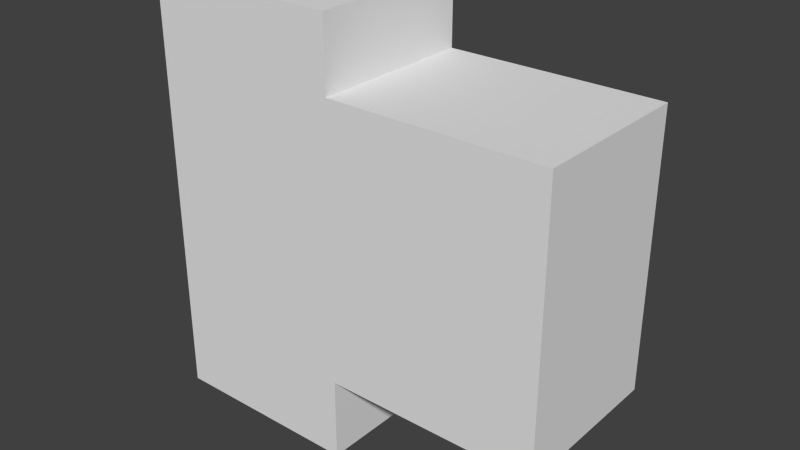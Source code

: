 # Source: fea5.blend  (saved by Blender 2.74.0; exported with 4.5.12 LTS)
import bpy
from mathutils import Matrix  # noqa: F401  (used for matrix-valued properties, if any)

bpy.ops.wm.read_factory_settings(use_empty=True)
scene = bpy.context.scene
scene.name = 'Scene'

# ---- collections
col_collection_1 = bpy.data.collections.new('Collection 1'); scene.collection.children.link(col_collection_1)

# ---- materials (node trees are filled in below, after node groups)
mat_material = bpy.data.materials.new('Material')
mat_material.alpha_threshold = 0.0
mat_material.use_transparent_shadow = False
mat_material.roughness = 0.5
mat_material.line_color = (0.0, 0.0, 0.0, 1.0)

# ---- material node trees

# ---- world
world_world = bpy.data.worlds.new('World'); scene.world = world_world
world_world.color = (0.05088, 0.05088, 0.05088)
world_world.use_sun_shadow = False
world_world.sun_shadow_jitter_overblur = 0.0
world_world.cycles.sampling_method = 'MANUAL'
world_world.cycles.sample_map_resolution = 256

# ---- meshes
me_cube_006 = bpy.data.meshes.new('Cube.006')
me_cube_006.from_pydata([(4.978, 2.0, 1.0), (4.978, 0.0, 1.0), (1.0, 3.576e-07, 1.0), (1.0, 2.0, 1.0), (1.0, 4.381e-07, 2.0), (1.0, 2.0, 2.0), (4.978, -2.682e-07, 2.0), (4.978, 2.0, 2.0), (1.0, 4.381e-07, 2.5), (1.0, 2.0, 2.5), (4.978, -2.682e-07, 2.5), (4.978, 2.0, 2.5), (1.0, 4.381e-07, 4.325), (1.0, 2.0, 4.325), (4.978, -2.682e-07, 4.325), (4.978, 2.0, 4.325), (2.043, 2.0, 1.0), (2.043, 2.503e-07, 1.0), (2.043, 2.0, 2.0), (2.043, 2.262e-07, 2.0), (2.043, 2.262e-07, 2.5), (2.043, 2.0, 2.5), (2.043, 2.262e-07, 4.325), (2.043, 2.0, 4.325)], [], [(7, 11, 10), (1, 0, 7), (17, 1, 6), (5, 3, 2), (9, 13, 23), (5, 9, 21), (6, 10, 20), (4, 8, 9), (2, 3, 16), (14, 15, 23), (10, 14, 22), (8, 12, 13), (11, 15, 14), (3, 5, 18), (2, 17, 19), (21, 23, 15), (18, 21, 11), (19, 20, 8), (1, 17, 16), (22, 23, 13), (20, 22, 12), (18, 7, 0), (6, 7, 10), (6, 1, 7), (19, 17, 6), (4, 5, 2), (21, 9, 23), (18, 5, 21), (19, 6, 20), (5, 4, 9), (17, 2, 16), (22, 14, 23), (20, 10, 22), (9, 8, 13), (10, 11, 14), (16, 3, 18), (4, 2, 19), (11, 21, 15), (7, 18, 11), (4, 19, 8), (0, 1, 16), (12, 22, 13), (8, 20, 12), (16, 18, 0)])
me_cube_006.materials.append(mat_material)
me_cube_006.use_remesh_preserve_volume = False
me_cube_006.use_remesh_preserve_attributes = False
me_cube_006.use_mirror_vertex_groups = False
me_cube_006.update()
me_cube = bpy.data.meshes.new('Cube')
me_cube.from_pydata([(2.388, 2.0, 0.0), (2.388, 0.0, 0.0), (-1.192e-07, 1.788e-07, 0.0), (3.576e-07, 2.0, 0.0), (-3.576e-07, 3.576e-07, 1.0), (5.96e-08, 2.0, 1.0), (2.388, 2.0, 1.0), (2.388, -2.98e-07, 1.0), (1.0, 2.0, 1.0), (1.0, 9.537e-08, 1.0), (1.0, 1.073e-07, 0.0), (1.0, 2.0, 0.0), (-3.576e-07, 3.576e-07, 4.325), (5.96e-08, 2.0, 4.325), (1.0, 2.0, 4.325), (1.0, 9.537e-08, 4.325), (-3.576e-07, 3.576e-07, 5.18), (5.96e-08, 2.0, 5.18), (1.0, 2.0, 5.18), (1.0, 9.537e-08, 5.18), (2.388, 2.0, 4.325), (2.388, -2.154e-07, 4.325), (2.388, 2.0, 5.18), (2.388, -2.154e-07, 5.18), (1.0, 2.0, 2.663), (5.96e-08, 2.0, 2.663), (-3.576e-07, 3.576e-07, 2.663), (1.0, 9.537e-08, 2.663)], [], [(2, 4, 5), (10, 2, 3), (6, 7, 1), (8, 6, 0), (25, 13, 14), (24, 14, 15), (27, 15, 12), (2, 10, 9), (13, 17, 18), (10, 11, 0), (8, 11, 3), (7, 6, 8), (26, 12, 13), (19, 18, 17), (14, 18, 20), (21, 20, 23), (19, 15, 23), (12, 15, 16), (13, 12, 17), (16, 19, 17), (25, 26, 13), (9, 7, 8), (12, 16, 17), (5, 8, 3), (1, 10, 0), (14, 13, 18), (4, 2, 9), (26, 27, 12), (15, 19, 16), (27, 24, 15), (15, 21, 23), (20, 22, 23), (24, 25, 14), (11, 8, 0), (18, 22, 20), (0, 6, 1), (19, 23, 22), (11, 10, 3), (14, 20, 21), (4, 26, 25), (3, 2, 5), (5, 25, 24), (8, 24, 27), (9, 27, 26), (10, 1, 7), (18, 19, 22), (15, 14, 21), (5, 4, 25), (8, 5, 24), (9, 8, 27), (4, 9, 26), (9, 10, 7)])
me_cube.materials.append(mat_material)
me_cube.use_remesh_preserve_volume = False
me_cube.use_remesh_preserve_attributes = False
me_cube.use_mirror_vertex_groups = False
me_cube.update()

# ---- objects
ob_cube_001 = bpy.data.objects.new('Cube.001', me_cube_006)
ob_cube = bpy.data.objects.new('Cube', me_cube)

# ---- transforms, parenting, visibility, modifiers, constraints
ob_cube_001.location = (0.0, 0.0, 0.0)
ob_cube_001.lock_rotations_4d = False
ob_cube_001.empty_display_type = 'ARROWS'
ob_cube_001.lineart.crease_threshold = 0.0
_vg = ob_cube_001.vertex_groups.new(name='surface')
ob_cube.location = (0.0, 0.0, 0.0)
ob_cube.lock_rotations_4d = False
ob_cube.empty_display_type = 'ARROWS'
ob_cube.lineart.crease_threshold = 0.0
_vg = ob_cube.vertex_groups.new(name='surface')

# ---- collection membership
col_collection_1.objects.link(ob_cube_001)
col_collection_1.objects.link(ob_cube)

# ---- scene / render settings (as saved in the file)
scene.frame_start = 1; scene.frame_end = 250; scene.frame_set(1)
scene.render.engine = 'BLENDER_EEVEE_NEXT'
scene.render.resolution_percentage = 50
scene.render.dither_intensity = 0.0
scene.cycles.use_denoising = False
scene.cycles.samples = 10
scene.cycles.sampling_pattern = 'TABULATED_SOBOL'
scene.cycles.light_sampling_threshold = 0.0
scene.cycles.use_adaptive_sampling = False
scene.cycles.use_light_tree = False
scene.cycles.blur_glossy = 0.0
scene.cycles.pixel_filter_type = 'GAUSSIAN'
scene.cycles.sample_clamp_indirect = 0.0
scene.view_settings.view_transform = 'Standard'
bpy.context.view_layer.update()

# ---- added for rendering (the .blend has no active camera and no usable light): camera, sun
cam_auto = bpy.data.cameras.new('AutoCamera')
cam_auto.lens = 50.0
cam_auto.sensor_width = 36.0
cam_auto.clip_end = 1000.0
ob_auto_camera = bpy.data.objects.new('AutoCamera', cam_auto)
scene.collection.objects.link(ob_auto_camera)
ob_auto_camera.location = (9.38925, -7.28006, 8.11006)
ob_auto_camera.rotation_euler = (1.09748, -7.21219e-08, 0.694738)
scene.camera = ob_auto_camera
light_auto_sun = bpy.data.lights.new('AutoSun', 'SUN')
light_auto_sun.energy = 3.0
light_auto_sun.angle = 0.0523599
ob_auto_sun = bpy.data.objects.new('AutoSun', light_auto_sun)
scene.collection.objects.link(ob_auto_sun)
ob_auto_sun.rotation_euler = (0.872665, 0.174533, 0.523599)
bpy.context.view_layer.update()
